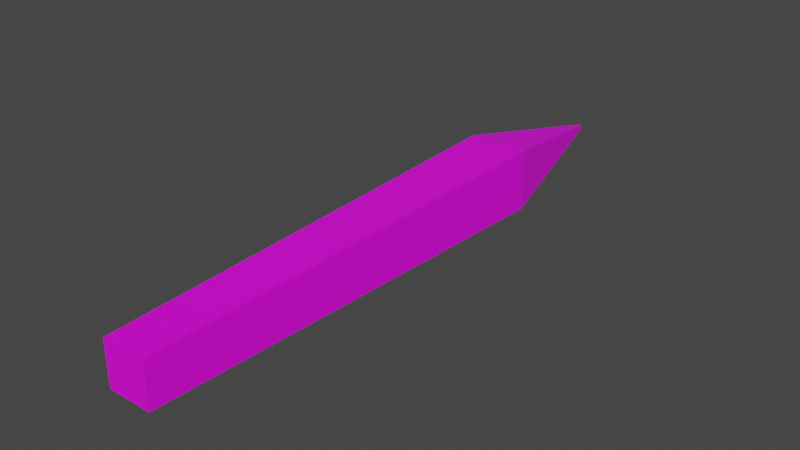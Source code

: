 # Source: CrystalBullet.blend  (saved by Blender 3.5.10; exported with 4.5.12 LTS)
import bpy
from mathutils import Matrix  # noqa: F401  (used for matrix-valued properties, if any)

bpy.ops.wm.read_factory_settings(use_empty=True)
scene = bpy.context.scene
scene.name = 'Scene'

# ---- collections
col_collection = bpy.data.collections.new('Collection'); scene.collection.children.link(col_collection)

# ---- images (referenced by path relative to the original .blend; pixels are not part of the script)
import os
ASSET_DIR = os.environ.get("B2B_ASSET_DIR", "")  # directory of the original .blend (textures are referenced by path, not embedded)
HERE = os.path.dirname(os.path.abspath(__file__))  # packed textures are extracted next to this script under _unpacked/

def load_image(name, relpath, width, height, colorspace="sRGB"):
    """Load a texture the original file referenced (path relative to the .blend, or extracted next to this script)."""
    p = next((c for c in (os.path.join(HERE, relpath), os.path.join(ASSET_DIR, relpath)) if relpath and os.path.exists(c)), "")
    if p:
        img = bpy.data.images.load(p, check_existing=True)
        img.name = name
    else:  # same state as the original file: an image datablock whose file is absent (Cycles renders it pink)
        img = bpy.data.images.new(name, width, height)
        img.source = "FILE"
        img.filepath = "//" + (relpath or name)
    img.colorspace_settings.name = colorspace
    return img
img_dungeons_2_texture_01_a_png = load_image('Dungeons_2_Texture_01_A.png', 'Dungeons_2_Texture_01_A.png', 1024, 1024, 'sRGB')

# ---- materials (node trees are filled in below, after node groups)
mat_material = bpy.data.materials.new('Material')
mat_material.alpha_threshold = 0.0
mat_material.use_transparent_shadow = False
mat_material.roughness = 0.5
mat_material.line_color = (0.0, 0.0, 0.0, 1.0)

# ---- material node trees
mat_material.use_nodes = True; mat_material.node_tree.nodes.clear()
_N = mat_material.node_tree.nodes; _L = mat_material.node_tree.links
n0 = _N.new('ShaderNodeOutputMaterial'); n0.name = 'Material Output'; n0.location = (300, 300)
n1 = _N.new('ShaderNodeBsdfPrincipled'); n1.name = 'Principled BSDF'; n1.location = (10, 300)
n1.distribution = 'GGX'
n1.subsurface_method = 'RANDOM_WALK_SKIN'
n1.inputs[3].default_value = 1.45
n1.inputs[27].default_value = (0.0, 0.0, 0.0, 1.0)
n1.inputs[28].default_value = 1.0
n2 = _N.new('ShaderNodeTexImage'); n2.name = 'Image Texture'; n2.location = (-379, 120)
n2.image = img_dungeons_2_texture_01_a_png
_L.new(n1.outputs[0], n0.inputs[0])
_L.new(n2.outputs[0], n1.inputs[0])
n0.is_active_output = True

# ---- world
world_world = bpy.data.worlds.new('World'); scene.world = world_world
world_world.use_nodes = True; world_world.node_tree.nodes.clear()
_N = world_world.node_tree.nodes; _L = world_world.node_tree.links
n0 = _N.new('ShaderNodeOutputWorld'); n0.name = 'World Output'; n0.location = (300, 300)
n1 = _N.new('ShaderNodeBackground'); n1.name = 'Background'; n1.location = (10, 300)
n1.inputs[0].default_value = (0.05088, 0.05088, 0.05088, 1.0)
_L.new(n1.outputs[0], n0.inputs[0])
n0.is_active_output = True
world_world.color = (0.05088, 0.05088, 0.05088)
world_world.use_sun_shadow = False
world_world.sun_shadow_jitter_overblur = 0.0

# ---- meshes
me_cube = bpy.data.meshes.new('Cube')
me_cube.from_pydata([(1.38, 9.72, 1.38), (1.38, 9.72, -1.38), (1.0, -10.67, 1.0), (1.0, -10.67, -1.0), (-1.38, 9.72, 1.38), (-1.38, 9.72, -1.38), (-1.0, -10.67, 1.0), (-1.0, -10.67, -1.0), (0.09465, 16.61, -0.09465), (-0.09465, 16.61, -0.09465), (0.09465, 16.61, 0.09465), (-0.09465, 16.61, 0.09465)], [], [(0, 4, 6, 2), (3, 2, 6, 7), (7, 6, 4, 5), (5, 1, 3, 7), (1, 0, 2, 3), (1, 5, 9, 8), (9, 11, 10, 8), (4, 0, 10, 11), (0, 1, 8, 10), (5, 4, 11, 9)])
_uv = me_cube.uv_layers.new(name='UVMap')
_uv.uv.foreach_set('vector', [0.07736, 0.4546, 0.09091, 0.4546, 0.09091, 0.4682, 0.07736, 0.4682, 0.06382, 0.4682, 0.07736, 0.4682, 0.07736, 0.4817, 0.06382, 0.4817, 0.06382, 0.4275, 0.07736, 0.4275, 0.07736, 0.4411, 0.06382, 0.4411, 0.05027, 0.4546, 0.06382, 0.4546, 0.06382, 0.4682, 0.05027, 0.4682, 0.06382, 0.4546, 0.07736, 0.4546, 0.07736, 0.4682, 0.06382, 0.4682, 0.06382, 0.4546, 0.05027, 0.4546, 0.05027, 0.4546, 0.06382, 0.4546, 0.06382, 0.4411, 0.07736, 0.4411, 0.07736, 0.4546, 0.06382, 0.4546, 0.09091, 0.4546, 0.07736, 0.4546, 0.07736, 0.4546, 0.09091, 0.4546, 0.07736, 0.4546, 0.06382, 0.4546, 0.06382, 0.4546, 0.07736, 0.4546, 0.06382, 0.4411, 0.07736, 0.4411, 0.07736, 0.4411, 0.06382, 0.4411])
me_cube.materials.append(mat_material)
me_cube.use_mirror_vertex_groups = False
me_cube.update()

# ---- objects
ob_cube = bpy.data.objects.new('Cube', me_cube)

# ---- transforms, parenting, visibility, modifiers, constraints
ob_cube.location = (0.0, 0.0, 0.0)
ob_cube.scale = (0.1771, 0.1771, 0.1771)
ob_cube.lock_rotations_4d = False
ob_cube.empty_display_type = 'ARROWS'
ob_cube.lineart.crease_threshold = 0.0

# ---- collection membership
col_collection.objects.link(ob_cube)

# ---- scene / render settings (as saved in the file)
scene.frame_start = 1; scene.frame_end = 250; scene.frame_set(1)
scene.render.engine = 'BLENDER_EEVEE_NEXT'
scene.cycles.sampling_pattern = 'TABULATED_SOBOL'
scene.cycles.use_light_tree = False
scene.view_settings.view_transform = 'Filmic'
bpy.context.view_layer.update()

# ---- added for rendering (the .blend has no active camera and no usable light): camera, sun
cam_auto = bpy.data.cameras.new('AutoCamera')
cam_auto.lens = 50.0
cam_auto.sensor_width = 36.0
cam_auto.clip_end = 1000.0
ob_auto_camera = bpy.data.objects.new('AutoCamera', cam_auto)
scene.collection.objects.link(ob_auto_camera)
ob_auto_camera.location = (4.51509, -4.89226, 3.61207)
ob_auto_camera.rotation_euler = (1.09748, -7.21219e-08, 0.694738)
scene.camera = ob_auto_camera
light_auto_sun = bpy.data.lights.new('AutoSun', 'SUN')
light_auto_sun.energy = 3.0
light_auto_sun.angle = 0.0523599
ob_auto_sun = bpy.data.objects.new('AutoSun', light_auto_sun)
scene.collection.objects.link(ob_auto_sun)
ob_auto_sun.rotation_euler = (0.872665, 0.174533, 0.523599)
bpy.context.view_layer.update()
